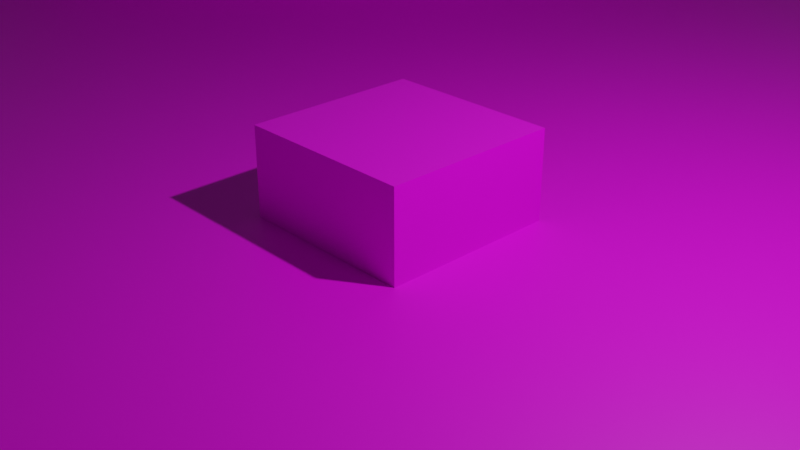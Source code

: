 # Source: b1.blend  (saved by Blender 3.5.10; exported with 4.5.12 LTS)
import bpy
from mathutils import Matrix  # noqa: F401  (used for matrix-valued properties, if any)

bpy.ops.wm.read_factory_settings(use_empty=True)
scene = bpy.context.scene
scene.name = 'Scene'

# ---- collections
col_collection = bpy.data.collections.new('Collection'); scene.collection.children.link(col_collection)

# ---- images (referenced by path relative to the original .blend; pixels are not part of the script)
import os
ASSET_DIR = os.environ.get("B2B_ASSET_DIR", "")  # directory of the original .blend (textures are referenced by path, not embedded)
HERE = os.path.dirname(os.path.abspath(__file__))  # packed textures are extracted next to this script under _unpacked/

def load_image(name, relpath, width, height, colorspace="sRGB"):
    """Load a texture the original file referenced (path relative to the .blend, or extracted next to this script)."""
    p = next((c for c in (os.path.join(HERE, relpath), os.path.join(ASSET_DIR, relpath)) if relpath and os.path.exists(c)), "")
    if p:
        img = bpy.data.images.load(p, check_existing=True)
        img.name = name
    else:  # same state as the original file: an image datablock whose file is absent (Cycles renders it pink)
        img = bpy.data.images.new(name, width, height)
        img.source = "FILE"
        img.filepath = "//" + (relpath or name)
    img.colorspace_settings.name = colorspace
    return img
img_texture_01_png = load_image('texture_01.png', 'texture_01.png', 1024, 1024, 'sRGB')

# ---- materials (node trees are filled in below, after node groups)
mat_material = bpy.data.materials.new('Material')
mat_material.alpha_threshold = 0.0
mat_material.use_transparent_shadow = False
mat_material.roughness = 0.5
mat_material.line_color = (0.0, 0.0, 0.0, 1.0)

# ---- material node trees
mat_material.use_nodes = True; mat_material.node_tree.nodes.clear()
_N = mat_material.node_tree.nodes; _L = mat_material.node_tree.links
n0 = _N.new('ShaderNodeOutputMaterial'); n0.name = 'Material Output'; n0.location = (300, 300)
n1 = _N.new('ShaderNodeBsdfPrincipled'); n1.name = 'Principled BSDF'; n1.location = (10, 300)
n1.distribution = 'GGX'
n1.subsurface_method = 'RANDOM_WALK_SKIN'
n1.inputs[3].default_value = 1.45
n1.inputs[27].default_value = (0.0, 0.0, 0.0, 1.0)
n1.inputs[28].default_value = 1.0
n2 = _N.new('ShaderNodeTexImage'); n2.name = 'Image Texture'; n2.location = (-428, 178)
n2.image = img_texture_01_png
_L.new(n1.outputs[0], n0.inputs[0])
_L.new(n2.outputs[0], n1.inputs[0])
n0.is_active_output = True

# ---- world
world_world = bpy.data.worlds.new('World'); scene.world = world_world
world_world.use_nodes = True; world_world.node_tree.nodes.clear()
_N = world_world.node_tree.nodes; _L = world_world.node_tree.links
n0 = _N.new('ShaderNodeOutputWorld'); n0.name = 'World Output'; n0.location = (300, 300)
n1 = _N.new('ShaderNodeBackground'); n1.name = 'Background'; n1.location = (10, 300)
n1.inputs[0].default_value = (0.05088, 0.05088, 0.05088, 1.0)
_L.new(n1.outputs[0], n0.inputs[0])
n0.is_active_output = True
world_world.color = (0.05088, 0.05088, 0.05088)
world_world.use_sun_shadow = False
world_world.sun_shadow_jitter_overblur = 0.0

# ---- cameras
cam_camera = bpy.data.cameras.new('Camera')
cam_camera.clip_end = 100.0
cam_camera.ortho_scale = 7.314

# ---- lights
light_light = bpy.data.lights.new('Light', 'POINT')
light_light.transmission_factor = 0.0
light_light.energy = 1000.0
light_light.shadow_soft_size = 0.1
light_light.shadow_maximum_resolution = 0.006
light_light.use_absolute_resolution = True

# ---- meshes
me_cube = bpy.data.meshes.new('Cube')
me_cube.from_pydata([(1.0, 1.0, 1.0), (1.0, 1.0, -1.0), (1.0, -1.0, 1.0), (1.0, -1.0, -1.0), (-1.0, 1.0, 1.0), (-1.0, 1.0, -1.0), (-1.0, -1.0, 1.0), (-1.0, -1.0, -1.0)], [], [(0, 4, 6, 2), (3, 2, 6, 7), (7, 6, 4, 5), (5, 1, 3, 7), (1, 0, 2, 3), (5, 4, 0, 1)])
_uv = me_cube.uv_layers.new(name='UVMap')
_uv.uv.foreach_set('vector', [1.0, 1.0, 0.0, 1.0, 0.0, 0.0, 1.0, 0.0, 1.0, 0.0, 1.0, 1.0, 0.0, 1.0, 0.0, 0.0, 0.0, 0.0, 0.0, 1.0, 1.0, 1.0, 1.0, 0.0, 0.0, 1.0, 1.0, 1.0, 1.0, 0.0, 0.0, 0.0, 1.0, 0.0, 1.0, 1.0, 0.0, 1.0, 0.0, 0.0, 0.0, 0.0, 0.0, 1.0, 1.0, 1.0, 1.0, 0.0])
me_cube.materials.append(mat_material)
me_cube.use_mirror_vertex_groups = False
me_cube.update()
me_plane = bpy.data.meshes.new('Plane')
me_plane.from_pydata([(-1.0, -1.0, 0.0), (1.0, -1.0, 0.0), (-1.0, 1.0, 0.0), (1.0, 1.0, 0.0), (-1.0, 0.8, 0.0), (-1.0, 0.6, 0.0), (-1.0, 0.4, 0.0), (-1.0, 0.2, 0.0), (-1.0, 0.0, 0.0), (-1.0, -0.2, 0.0), (-1.0, -0.4, 0.0), (-1.0, -0.6, 0.0), (-1.0, -0.8, 0.0), (-0.8, -1.0, 0.0), (-0.6, -1.0, 0.0), (-0.4, -1.0, 0.0), (-0.2, -1.0, 0.0), (0.0, -1.0, 0.0), (0.2, -1.0, 0.0), (0.4, -1.0, 0.0), (0.6, -1.0, 0.0), (0.8, -1.0, 0.0), (1.0, -0.8, 0.0), (1.0, -0.6, 0.0), (1.0, -0.4, 0.0), (1.0, -0.2, 0.0), (1.0, 0.0, 0.0), (1.0, 0.2, 0.0), (1.0, 0.4, 0.0), (1.0, 0.6, 0.0), (1.0, 0.8, 0.0), (0.8, 1.0, 0.0), (0.6, 1.0, 0.0), (0.4, 1.0, 0.0), (0.2, 1.0, 0.0), (0.0, 1.0, 0.0), (-0.2, 1.0, 0.0), (-0.4, 1.0, 0.0), (-0.6, 1.0, 0.0), (-0.8, 1.0, 0.0), (-0.8, -0.8, 0.0), (-0.8, -0.6, 0.0), (-0.8, -0.4, 0.0), (-0.8, -0.2, 0.0), (-0.8, 0.0, 0.0), (-0.8, 0.2, 0.0), (-0.8, 0.6, 0.0), (-0.8, 0.8, 0.0), (-0.6, -0.8, 0.0), (-0.6, -0.6, 0.0), (-0.6, -0.4, 0.0), (-0.6, -0.2, 0.0), (-0.6, 0.0, 0.0), (-0.6, 0.8, 0.0), (-0.4, -0.8, 0.0), (-0.4, -0.6, 0.0), (-0.4, -0.4, 0.0), (-0.4, -0.2, 0.0), (-0.4, 0.0, 0.0), (-0.4, 0.8, 0.0), (-0.2, -0.8, 0.0), (-0.2, -0.6, 0.0), (-0.2, -0.4, 0.0), (-0.2, -0.2, 0.0), (-0.2, 0.0, 0.0), (-0.2, 0.2, 0.0), (-0.2, 0.4, 0.0), (-0.2, 0.6, 0.0), (-0.2, 0.8, 0.0), (0.0, -0.8, 0.0), (0.0, -0.6, 0.0), (0.0, -0.4, 0.0), (0.0, -0.2, 0.0), (0.0, 0.0, 0.0), (0.0, 0.2, 0.0), (0.0, 0.4, 0.0), (0.0, 0.6, 0.0), (0.0, 0.8, 0.0), (0.2, -0.8, 0.0), (0.2, -0.6, 0.0), (0.2, -0.4, 0.0), (0.2, -0.2, 0.0), (0.2, 0.0, 0.0), (0.2, 0.2, 0.0), (0.2, 0.4, 0.0), (0.2, 0.6, 0.0), (0.2, 0.8, 0.0), (0.4, -0.8, 0.0), (0.4, -0.6, 0.0), (0.4, -0.4, 0.0), (0.4, -0.2, 0.0), (0.4, 0.0, 0.0), (0.4, 0.2, 0.0), (0.4, 0.4, 0.0), (0.4, 0.6, 0.0), (0.4, 0.8, 0.0), (0.6, -0.8, 0.0), (0.6, -0.6, 0.0), (0.6, -0.4, 0.0), (0.6, -0.2, 0.0), (0.6, 0.0, 0.0), (0.6, 0.6, 0.0), (0.6, 0.8, 0.0), (0.8, -0.8, 0.0), (0.8, -0.6, 0.0), (0.8, -0.4, 0.0), (0.8, -0.2, 0.0), (0.8, 0.0, 0.0), (0.8, 0.2, 0.0), (0.8, 0.4, 0.0), (0.8, 0.6, 0.0), (0.8, 0.8, 0.0), (-0.6, 0.7392, 0.0), (-0.4, 0.7198, 0.0), (-0.8, 0.5554, 0.0), (-0.8517, 0.4, 0.0), (-0.7515, 0.6, 0.0), (-0.5338, 0.8, 0.0), (-0.6, 0.1075, 0.0), (-0.4, 0.09674, 0.0), (-0.8742, 0.4873, 0.0), (0.4693, 0.2, 0.0), (0.7557, 0.4, 0.0), (0.6, 0.07882, 0.0), (0.7381, 0.2, 0.0), (0.6, 0.4957, 0.0), (0.4478, 0.4, 0.0), (0.7309, 0.1111, 0.0), (0.7596, 0.4443, 0.0), (0.6628, 0.5016, 0.0), (0.5088, 0.4873, 0.0), (-0.8, 0.2, 0.09478), (-0.8, 0.4, 0.09478), (-0.6, 0.1075, 0.09478), (-0.6, 0.2, 0.09478), (-0.6, 0.4, 0.09478), (-0.6, 0.6, 0.09478), (-0.4, 0.09674, 0.09478), (-0.4, 0.2, 0.09478), (-0.4, 0.4, 0.09478), (-0.4, 0.6, 0.09478), (-0.2, 0.2, 0.09478), (-0.2, 0.4, 0.09478), (-0.2, 0.6, 0.09478), (0.6, 0.07882, 0.09478), (0.6, 0.2, 0.09478), (0.6, 0.4, 0.09478), (0.7381, 0.2, 0.09478), (0.7557, 0.4, 0.09478), (-0.6, 0.7392, 0.09478), (-0.4, 0.7198, 0.09478), (-0.8, 0.5554, 0.09478), (-0.8517, 0.4, 0.09478), (-0.7515, 0.6, 0.09478), (-0.5338, 0.8, 0.09478), (-0.8742, 0.4873, 0.09478), (0.4693, 0.2, 0.09478), (0.6, 0.4957, 0.09478), (0.4478, 0.4, 0.09478), (0.7309, 0.1111, 0.09478), (0.7596, 0.4443, 0.09478), (0.6628, 0.5016, 0.09478), (0.5088, 0.4873, 0.09478)], [], [(111, 30, 3, 31), (4, 47, 39, 2), (47, 53, 38, 39), (53, 117, 59, 37, 38), (59, 68, 36, 37), (68, 77, 35, 36), (77, 86, 34, 35), (86, 95, 33, 34), (95, 102, 32, 33), (102, 111, 31, 32), (0, 13, 40, 12), (12, 40, 41, 11), (11, 41, 42, 10), (10, 42, 43, 9), (9, 43, 44, 8), (8, 44, 45, 7), (7, 45, 115, 6), (6, 115, 120, 114, 46, 5), (5, 46, 47, 4), (13, 14, 48, 40), (40, 48, 49, 41), (41, 49, 50, 42), (42, 50, 51, 43), (43, 51, 52, 44), (44, 52, 118, 45), (117, 112, 149, 154), (128, 129, 161, 160), (46, 116, 112, 53, 47), (14, 15, 54, 48), (48, 54, 55, 49), (49, 55, 56, 50), (50, 56, 57, 51), (51, 57, 58, 52), (52, 58, 119, 118), (120, 115, 152, 155), (122, 128, 160, 148), (114, 120, 155, 151), (15, 16, 60, 54), (54, 60, 61, 55), (55, 61, 62, 56), (56, 62, 63, 57), (57, 63, 64, 58), (58, 64, 65, 119), (66, 67, 143, 142), (121, 123, 144, 156), (112, 116, 153, 149), (16, 17, 69, 60), (60, 69, 70, 61), (61, 70, 71, 62), (62, 71, 72, 63), (63, 72, 73, 64), (64, 73, 74, 65), (65, 74, 75, 66), (66, 75, 76, 67), (67, 76, 77, 68), (17, 18, 78, 69), (69, 78, 79, 70), (70, 79, 80, 71), (71, 80, 81, 72), (72, 81, 82, 73), (73, 82, 83, 74), (74, 83, 84, 75), (75, 84, 85, 76), (76, 85, 86, 77), (18, 19, 87, 78), (78, 87, 88, 79), (79, 88, 89, 80), (80, 89, 90, 81), (81, 90, 91, 82), (82, 91, 92, 83), (83, 92, 93, 84), (84, 93, 94, 85), (85, 94, 95, 86), (19, 20, 96, 87), (87, 96, 97, 88), (88, 97, 98, 89), (89, 98, 99, 90), (90, 99, 100, 91), (91, 100, 123, 121, 92), (92, 121, 126, 93), (93, 126, 130, 125, 101, 94), (94, 101, 102, 95), (20, 21, 103, 96), (96, 103, 104, 97), (97, 104, 105, 98), (98, 105, 106, 99), (99, 106, 107, 100), (100, 107, 108, 124, 127, 123), (65, 66, 142, 141), (124, 122, 148, 147), (101, 110, 111, 102), (21, 1, 22, 103), (103, 22, 23, 104), (104, 23, 24, 105), (105, 24, 25, 106), (106, 25, 26, 107), (107, 26, 27, 108), (108, 27, 28, 109), (109, 28, 29, 110), (110, 29, 30, 111), (112, 117, 53), (117, 113, 59), (114, 116, 46), (118, 119, 137, 133), (125, 130, 162, 157), (127, 124, 147, 159), (115, 45, 131, 152), (130, 126, 158, 162), (113, 67, 68, 59), (119, 65, 141, 137), (123, 127, 159, 144), (122, 124, 108, 109), (116, 114, 151, 153), (125, 129, 128, 122, 109, 110, 101), (126, 121, 156, 158), (67, 113, 150, 143), (131, 134, 135, 132), (132, 135, 136, 153, 151), (134, 138, 139, 135), (135, 139, 140, 136), (136, 140, 150, 154, 149), (138, 141, 142, 139), (139, 142, 143, 140), (140, 143, 150), (145, 147, 148, 146), (146, 148, 160, 161, 157), (152, 131, 132), (133, 137, 138, 134), (149, 153, 136), (151, 155, 152, 132), (131, 133, 134), (137, 141, 138), (144, 159, 147, 145), (156, 144, 145), (158, 156, 145, 146), (157, 162, 158, 146), (45, 118, 133, 131), (129, 125, 157, 161), (113, 117, 154, 150)])
_uv = me_plane.uv_layers.new(name='UVMap')
_uv.uv.foreach_set('vector', [4.996, 3.998, 5.996, 3.998, 5.996, 4.998, 4.996, 4.998, -4.004, 3.998, -3.004, 3.998, -3.004, 4.998, -4.004, 4.998, -3.004, 3.998, -2.004, 3.998, -2.004, 4.998, -3.004, 4.998, -2.004, 3.998, -1.673, 3.998, -1.004, 3.998, -1.004, 4.998, -2.004, 4.998, -1.004, 3.998, -0.003906, 3.998, -0.003906, 4.998, -1.004, 4.998, -0.003906, 3.998, 0.9961, 3.998, 0.9961, 4.998, -0.003906, 4.998, 0.9961, 3.998, 1.996, 3.998, 1.996, 4.998, 0.9961, 4.998, 1.996, 3.998, 2.996, 3.998, 2.996, 4.998, 1.996, 4.998, 2.996, 3.998, 3.996, 3.998, 3.996, 4.998, 2.996, 4.998, 3.996, 3.998, 4.996, 3.998, 4.996, 4.998, 3.996, 4.998, -4.004, -5.002, -3.004, -5.002, -3.004, -4.002, -4.004, -4.002, -4.004, -4.002, -3.004, -4.002, -3.004, -3.002, -4.004, -3.002, -4.004, -3.002, -3.004, -3.002, -3.004, -2.002, -4.004, -2.002, -4.004, -2.002, -3.004, -2.002, -3.004, -1.002, -4.004, -1.002, -4.004, -1.002, -3.004, -1.002, -3.004, -0.001953, -4.004, -0.001953, -4.004, -0.001953, -3.004, -0.001953, -3.004, 0.998, -4.004, 0.998, -4.004, 0.998, -3.004, 0.998, -3.262, 1.998, -4.004, 1.998, -4.004, 1.998, -3.262, 1.998, -3.375, 2.434, -3.004, 2.775, -3.004, 2.998, -4.004, 2.998, -4.004, 2.998, -3.004, 2.998, -3.004, 3.998, -4.004, 3.998, -3.004, -5.002, -2.004, -5.002, -2.004, -4.002, -3.004, -4.002, -3.004, -4.002, -2.004, -4.002, -2.004, -3.002, -3.004, -3.002, -3.004, -3.002, -2.004, -3.002, -2.004, -2.002, -3.004, -2.002, -3.004, -2.002, -2.004, -2.002, -2.004, -1.002, -3.004, -1.002, -3.004, -1.002, -2.004, -1.002, -2.004, -0.001953, -3.004, -0.001953, -3.004, -0.001953, -2.004, -0.001953, -2.004, 0.5355, -3.004, 0.998, -1.673, 3.998, -2.004, 3.694, -2.004, 3.694, -1.673, 3.998, 4.794, 2.219, 4.31, 2.506, 4.31, 2.506, 4.794, 2.219, -3.004, 2.998, -2.761, 2.998, -2.004, 3.694, -2.004, 3.998, -3.004, 3.998, -2.004, -5.002, -1.004, -5.002, -1.004, -4.002, -2.004, -4.002, -2.004, -4.002, -1.004, -4.002, -1.004, -3.002, -2.004, -3.002, -2.004, -3.002, -1.004, -3.002, -1.004, -2.002, -2.004, -2.002, -2.004, -2.002, -1.004, -2.002, -1.004, -1.002, -2.004, -1.002, -2.004, -1.002, -1.004, -1.002, -1.004, -0.001953, -2.004, -0.001953, -2.004, -0.001953, -1.004, -0.001953, -1.004, 0.4817, -2.004, 0.5355, -3.375, 2.434, -3.262, 1.998, -3.262, 1.998, -3.375, 2.434, 4.774, 1.998, 4.794, 2.219, 4.794, 2.219, 4.774, 1.998, -3.004, 2.775, -3.375, 2.434, -3.375, 2.434, -3.004, 2.775, -1.004, -5.002, -0.003906, -5.002, -0.003906, -4.002, -1.004, -4.002, -1.004, -4.002, -0.003906, -4.002, -0.003906, -3.002, -1.004, -3.002, -1.004, -3.002, -0.003906, -3.002, -0.003906, -2.002, -1.004, -2.002, -1.004, -2.002, -0.003906, -2.002, -0.003906, -1.002, -1.004, -1.002, -1.004, -1.002, -0.003906, -1.002, -0.003906, -0.001953, -1.004, -0.001953, -1.004, -0.001953, -0.003906, -0.001953, -0.003906, 0.998, -1.004, 0.4817, -0.003906, 1.998, -0.003906, 2.998, -0.003906, 2.998, -0.003906, 1.998, 3.343, 0.998, 3.996, 0.3922, 3.996, 0.3922, 3.343, 0.998, -2.004, 3.694, -2.761, 2.998, -2.761, 2.998, -2.004, 3.694, -0.003906, -5.002, 0.9961, -5.002, 0.9961, -4.002, -0.003906, -4.002, -0.003906, -4.002, 0.9961, -4.002, 0.9961, -3.002, -0.003906, -3.002, -0.003906, -3.002, 0.9961, -3.002, 0.9961, -2.002, -0.003906, -2.002, -0.003906, -2.002, 0.9961, -2.002, 0.9961, -1.002, -0.003906, -1.002, -0.003906, -1.002, 0.9961, -1.002, 0.9961, -0.001953, -0.003906, -0.001953, -0.003906, -0.001953, 0.9961, -0.001953, 0.9961, 0.998, -0.003906, 0.998, -0.003906, 0.998, 0.9961, 0.998, 0.9961, 1.998, -0.003906, 1.998, -0.003906, 1.998, 0.9961, 1.998, 0.9961, 2.998, -0.003906, 2.998, -0.003906, 2.998, 0.9961, 2.998, 0.9961, 3.998, -0.003906, 3.998, 0.9961, -5.002, 1.996, -5.002, 1.996, -4.002, 0.9961, -4.002, 0.9961, -4.002, 1.996, -4.002, 1.996, -3.002, 0.9961, -3.002, 0.9961, -3.002, 1.996, -3.002, 1.996, -2.002, 0.9961, -2.002, 0.9961, -2.002, 1.996, -2.002, 1.996, -1.002, 0.9961, -1.002, 0.9961, -1.002, 1.996, -1.002, 1.996, -0.001953, 0.9961, -0.001953, 0.9961, -0.001953, 1.996, -0.001953, 1.996, 0.998, 0.9961, 0.998, 0.9961, 0.998, 1.996, 0.998, 1.996, 1.998, 0.9961, 1.998, 0.9961, 1.998, 1.996, 1.998, 1.996, 2.998, 0.9961, 2.998, 0.9961, 2.998, 1.996, 2.998, 1.996, 3.998, 0.9961, 3.998, 1.996, -5.002, 2.996, -5.002, 2.996, -4.002, 1.996, -4.002, 1.996, -4.002, 2.996, -4.002, 2.996, -3.002, 1.996, -3.002, 1.996, -3.002, 2.996, -3.002, 2.996, -2.002, 1.996, -2.002, 1.996, -2.002, 2.996, -2.002, 2.996, -1.002, 1.996, -1.002, 1.996, -1.002, 2.996, -1.002, 2.996, -0.001953, 1.996, -0.001953, 1.996, -0.001953, 2.996, -0.001953, 2.996, 0.998, 1.996, 0.998, 1.996, 0.998, 2.996, 0.998, 2.996, 1.998, 1.996, 1.998, 1.996, 1.998, 2.996, 1.998, 2.996, 2.998, 1.996, 2.998, 1.996, 2.998, 2.996, 2.998, 2.996, 3.998, 1.996, 3.998, 2.996, -5.002, 3.996, -5.002, 3.996, -4.002, 2.996, -4.002, 2.996, -4.002, 3.996, -4.002, 3.996, -3.002, 2.996, -3.002, 2.996, -3.002, 3.996, -3.002, 3.996, -2.002, 2.996, -2.002, 2.996, -2.002, 3.996, -2.002, 3.996, -1.002, 2.996, -1.002, 2.996, -1.002, 3.996, -1.002, 3.996, -0.001953, 2.996, -0.001953, 2.996, -0.001953, 3.996, -0.001953, 3.996, 0.3922, 3.343, 0.998, 2.996, 0.998, 2.996, 0.998, 3.343, 0.998, 3.235, 1.998, 2.996, 1.998, 2.996, 1.998, 3.235, 1.998, 3.54, 2.434, 3.996, 2.477, 3.996, 2.998, 2.996, 2.998, 2.996, 2.998, 3.996, 2.998, 3.996, 3.998, 2.996, 3.998, 3.996, -5.002, 4.996, -5.002, 4.996, -4.002, 3.996, -4.002, 3.996, -4.002, 4.996, -4.002, 4.996, -3.002, 3.996, -3.002, 3.996, -3.002, 4.996, -3.002, 4.996, -2.002, 3.996, -2.002, 3.996, -2.002, 4.996, -2.002, 4.996, -1.002, 3.996, -1.002, 3.996, -1.002, 4.996, -1.002, 4.996, -0.001953, 3.996, -0.001953, 3.996, -0.001953, 4.996, -0.001953, 4.996, 0.998, 4.686, 0.998, 4.651, 0.5534, 3.996, 0.3922, -0.003906, 0.998, -0.003906, 1.998, -0.003906, 1.998, -0.003906, 0.998, 4.686, 0.998, 4.774, 1.998, 4.774, 1.998, 4.686, 0.998, 3.996, 2.998, 4.996, 2.998, 4.996, 3.998, 3.996, 3.998, 4.996, -5.002, 5.996, -5.002, 5.996, -4.002, 4.996, -4.002, 4.996, -4.002, 5.996, -4.002, 5.996, -3.002, 4.996, -3.002, 4.996, -3.002, 5.996, -3.002, 5.996, -2.002, 4.996, -2.002, 4.996, -2.002, 5.996, -2.002, 5.996, -1.002, 4.996, -1.002, 4.996, -1.002, 5.996, -1.002, 5.996, -0.001953, 4.996, -0.001953, 4.996, -0.001953, 5.996, -0.001953, 5.996, 0.998, 4.996, 0.998, 4.996, 0.998, 5.996, 0.998, 5.996, 1.998, 4.996, 1.998, 4.996, 1.998, 5.996, 1.998, 5.996, 2.998, 4.996, 2.998, 4.996, 2.998, 5.996, 2.998, 5.996, 3.998, 4.996, 3.998, -2.004, 3.694, -1.673, 3.998, -2.004, 3.998, -1.673, 3.998, -1.004, 3.597, -1.004, 3.998, -3.004, 2.775, -2.761, 2.998, -3.004, 2.998, -2.004, 0.5355, -1.004, 0.4817, -1.004, 0.4817, -2.004, 0.5355, 3.996, 2.477, 3.54, 2.434, 3.54, 2.434, 3.996, 2.477, 4.651, 0.5534, 4.686, 0.998, 4.686, 0.998, 4.651, 0.5534, -3.262, 1.998, -3.004, 0.998, -3.004, 0.998, -3.262, 1.998, 3.54, 2.434, 3.235, 1.998, 3.235, 1.998, 3.54, 2.434, -1.004, 3.597, -0.003906, 2.998, -0.003906, 3.998, -1.004, 3.998, -1.004, 0.4817, -0.003906, 0.998, -0.003906, 0.998, -1.004, 0.4817, 3.996, 0.3922, 4.651, 0.5534, 4.651, 0.5534, 3.996, 0.3922, 4.774, 1.998, 4.686, 0.998, 4.996, 0.998, 4.996, 1.998, -2.761, 2.998, -3.004, 2.775, -3.004, 2.775, -2.761, 2.998, 3.996, 2.477, 4.31, 2.506, 4.794, 2.219, 4.774, 1.998, 4.996, 1.998, 4.996, 2.998, 3.996, 2.998, 3.235, 1.998, 3.343, 0.998, 3.343, 0.998, 3.235, 1.998, -0.003906, 2.998, -1.004, 3.597, -1.004, 3.597, -0.003906, 2.998, -3.004, 0.998, -2.004, 0.998, -2.004, 1.998, -3.004, 1.998, -3.004, 1.998, -2.004, 1.998, -2.004, 2.998, -2.761, 2.998, -3.004, 2.775, -2.004, 0.998, -1.004, 0.998, -1.004, 1.998, -2.004, 1.998, -2.004, 1.998, -1.004, 1.998, -1.004, 2.998, -2.004, 2.998, -2.004, 2.998, -1.004, 2.998, -1.004, 3.597, -1.673, 3.998, -2.004, 3.694, -1.004, 0.998, -0.003906, 0.998, -0.003906, 1.998, -1.004, 1.998, -1.004, 1.998, -0.003906, 1.998, -0.003906, 2.998, -1.004, 2.998, -1.004, 2.998, -0.003906, 2.998, -1.004, 3.597, 3.996, 0.998, 4.686, 0.998, 4.774, 1.998, 3.996, 1.998, 3.996, 1.998, 4.774, 1.998, 4.794, 2.219, 4.31, 2.506, 3.996, 2.477, -3.262, 1.998, -3.004, 0.998, -3.004, 1.998, -2.004, 0.5355, -1.004, 0.4817, -1.004, 0.998, -2.004, 0.998, -2.004, 3.694, -2.761, 2.998, -2.004, 2.998, -3.004, 2.775, -3.375, 2.434, -3.262, 1.998, -3.004, 1.998, -3.004, 0.998, -2.004, 0.5355, -2.004, 0.998, -1.004, 0.4817, -0.003906, 0.998, -1.004, 0.998, 3.996, 0.3922, 4.651, 0.5534, 4.686, 0.998, 3.996, 0.998, 3.343, 0.998, 3.996, 0.3922, 3.996, 0.998, 3.235, 1.998, 3.343, 0.998, 3.996, 0.998, 3.996, 1.998, 3.996, 2.477, 3.54, 2.434, 3.235, 1.998, 3.996, 1.998, -3.004, 0.998, -2.004, 0.5355, -2.004, 0.5355, -3.004, 0.998, 4.31, 2.506, 3.996, 2.477, 3.996, 2.477, 4.31, 2.506, -1.004, 3.597, -1.673, 3.998, -1.673, 3.998, -1.004, 3.597])
me_plane.materials.append(mat_material)
me_plane.update()

# ---- objects
ob_cube = bpy.data.objects.new('Cube', me_cube)
ob_light = bpy.data.objects.new('Light', light_light)
ob_camera = bpy.data.objects.new('Camera', cam_camera)
ob_plane_col = bpy.data.objects.new('plane-col', me_plane)

# ---- transforms, parenting, visibility, modifiers, constraints
ob_cube.location = (0.0, 0.0, 0.0)
ob_cube.lock_rotations_4d = False
ob_cube.empty_display_type = 'ARROWS'
ob_cube.lineart.crease_threshold = 0.0
ob_light.location = (4.076, 1.005, 5.904)
ob_light.rotation_euler = (0.6503, 0.05522, 1.866)
ob_light.lock_rotations_4d = False
ob_light.empty_display_type = 'ARROWS'
ob_light.color = (0.0, 0.0, 0.0, 0.0)
ob_light.lineart.crease_threshold = 0.0
ob_camera.location = (7.359, -6.926, 4.958)
ob_camera.rotation_euler = (1.109, 0.0, 0.8149)
ob_camera.lock_rotations_4d = False
ob_camera.empty_display_type = 'ARROWS'
ob_camera.color = (0.0, 0.0, 0.0, 0.0)
ob_camera.display_type = 'WIRE'
ob_camera.lineart.crease_threshold = 0.0
ob_plane_col.location = (0.0, 0.0, 0.0)
ob_plane_col.scale = (31.65, 31.65, 31.65)

# ---- collection membership
col_collection.objects.link(ob_cube)
col_collection.objects.link(ob_light)
col_collection.objects.link(ob_camera)
col_collection.objects.link(ob_plane_col)

# ---- scene / render settings (as saved in the file)
scene.camera = ob_camera
scene.frame_start = 1; scene.frame_end = 250; scene.frame_set(1)
scene.render.engine = 'BLENDER_EEVEE_NEXT'
scene.cycles.sampling_pattern = 'TABULATED_SOBOL'
scene.view_settings.view_transform = 'Filmic'
bpy.context.view_layer.update()
